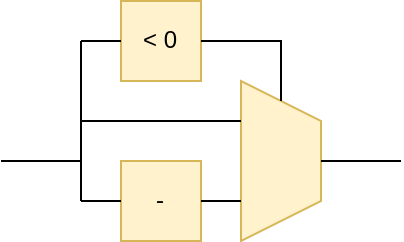

The diagram above was exported from draw.io. Its source (the exported page's mxGraphModel, read from the mxfile embedded in the PNG):
<mxGraphModel dx="576" dy="390" grid="1" gridSize="10" guides="1" tooltips="1" connect="1" arrows="1" fold="1" page="1" pageScale="1" pageWidth="827" pageHeight="1169" math="0" shadow="0">
  <root>
    <mxCell id="0" />
    <mxCell id="1" parent="0" />
    <mxCell id="tYZEQJP3OtZTUxsPn3Jf-1" value="" style="shape=trapezoid;perimeter=trapezoidPerimeter;whiteSpace=wrap;html=1;fixedSize=1;rotation=90;fillColor=#fff2cc;strokeColor=#d6b656;" vertex="1" parent="1">
      <mxGeometry x="380" y="540" width="80" height="40" as="geometry" />
    </mxCell>
    <mxCell id="tYZEQJP3OtZTUxsPn3Jf-2" value="-" style="whiteSpace=wrap;html=1;aspect=fixed;fillColor=#fff2cc;strokeColor=#d6b656;" vertex="1" parent="1">
      <mxGeometry x="340" y="560" width="40" height="40" as="geometry" />
    </mxCell>
    <mxCell id="tYZEQJP3OtZTUxsPn3Jf-3" value="" style="endArrow=none;html=1;rounded=0;exitX=1;exitY=0.5;exitDx=0;exitDy=0;entryX=0.75;entryY=1;entryDx=0;entryDy=0;" edge="1" parent="1" source="tYZEQJP3OtZTUxsPn3Jf-2">
      <mxGeometry width="50" height="50" relative="1" as="geometry">
        <mxPoint x="390" y="610" as="sourcePoint" />
        <mxPoint x="400" y="580" as="targetPoint" />
      </mxGeometry>
    </mxCell>
    <mxCell id="tYZEQJP3OtZTUxsPn3Jf-4" value="" style="endArrow=none;html=1;rounded=0;entryX=0.75;entryY=1;entryDx=0;entryDy=0;" edge="1" parent="1">
      <mxGeometry width="50" height="50" relative="1" as="geometry">
        <mxPoint x="320" y="540" as="sourcePoint" />
        <mxPoint x="400" y="540" as="targetPoint" />
      </mxGeometry>
    </mxCell>
    <mxCell id="tYZEQJP3OtZTUxsPn3Jf-5" value="&amp;lt; 0" style="whiteSpace=wrap;html=1;aspect=fixed;fillColor=#fff2cc;strokeColor=#d6b656;" vertex="1" parent="1">
      <mxGeometry x="340" y="480" width="40" height="40" as="geometry" />
    </mxCell>
    <mxCell id="tYZEQJP3OtZTUxsPn3Jf-6" value="" style="endArrow=none;html=1;rounded=0;" edge="1" parent="1">
      <mxGeometry width="50" height="50" relative="1" as="geometry">
        <mxPoint x="320" y="580" as="sourcePoint" />
        <mxPoint x="320" y="500" as="targetPoint" />
      </mxGeometry>
    </mxCell>
    <mxCell id="tYZEQJP3OtZTUxsPn3Jf-7" value="" style="endArrow=none;html=1;rounded=0;entryX=0;entryY=0.5;entryDx=0;entryDy=0;" edge="1" parent="1" target="tYZEQJP3OtZTUxsPn3Jf-5">
      <mxGeometry width="50" height="50" relative="1" as="geometry">
        <mxPoint x="320" y="500" as="sourcePoint" />
        <mxPoint x="310" y="490" as="targetPoint" />
      </mxGeometry>
    </mxCell>
    <mxCell id="tYZEQJP3OtZTUxsPn3Jf-8" value="" style="endArrow=none;html=1;rounded=0;entryX=0;entryY=0.5;entryDx=0;entryDy=0;" edge="1" parent="1">
      <mxGeometry width="50" height="50" relative="1" as="geometry">
        <mxPoint x="320" y="580" as="sourcePoint" />
        <mxPoint x="340" y="580" as="targetPoint" />
      </mxGeometry>
    </mxCell>
    <mxCell id="tYZEQJP3OtZTUxsPn3Jf-9" value="" style="endArrow=none;html=1;rounded=0;exitX=1;exitY=0.5;exitDx=0;exitDy=0;entryX=0;entryY=0.5;entryDx=0;entryDy=0;" edge="1" parent="1" source="tYZEQJP3OtZTUxsPn3Jf-5" target="tYZEQJP3OtZTUxsPn3Jf-1">
      <mxGeometry width="50" height="50" relative="1" as="geometry">
        <mxPoint x="360" y="479.86" as="sourcePoint" />
        <mxPoint x="400" y="479.86" as="targetPoint" />
        <Array as="points">
          <mxPoint x="420" y="500" />
        </Array>
      </mxGeometry>
    </mxCell>
    <mxCell id="tYZEQJP3OtZTUxsPn3Jf-10" value="" style="endArrow=none;html=1;rounded=0;exitX=1;exitY=0.5;exitDx=0;exitDy=0;entryX=0.75;entryY=1;entryDx=0;entryDy=0;" edge="1" parent="1">
      <mxGeometry width="50" height="50" relative="1" as="geometry">
        <mxPoint x="440" y="560" as="sourcePoint" />
        <mxPoint x="480" y="560" as="targetPoint" />
      </mxGeometry>
    </mxCell>
    <mxCell id="tYZEQJP3OtZTUxsPn3Jf-11" value="" style="endArrow=none;html=1;rounded=0;entryX=0;entryY=0.5;entryDx=0;entryDy=0;" edge="1" parent="1">
      <mxGeometry width="50" height="50" relative="1" as="geometry">
        <mxPoint x="280" y="560" as="sourcePoint" />
        <mxPoint x="320" y="560" as="targetPoint" />
      </mxGeometry>
    </mxCell>
  </root>
</mxGraphModel>